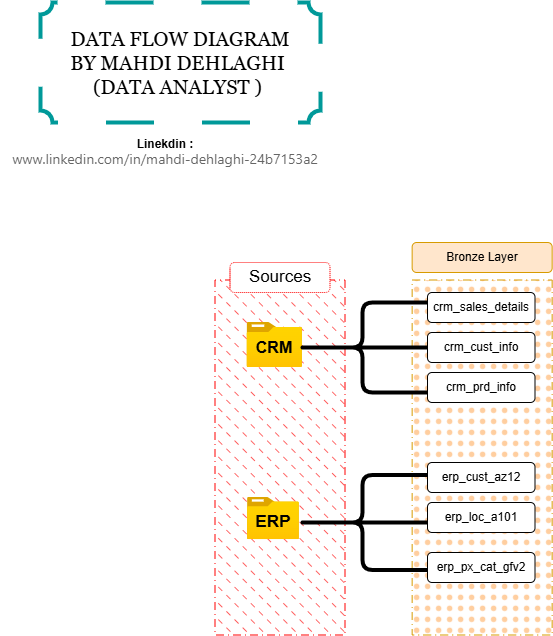

The diagram above was exported from draw.io. Its source (the exported page's mxGraphModel, read from the mxfile embedded in the PNG):
<mxGraphModel dx="1930" dy="1810" grid="1" gridSize="10" guides="1" tooltips="1" connect="1" arrows="1" fold="1" page="1" pageScale="1" pageWidth="850" pageHeight="1100" math="0" shadow="0">
  <root>
    <mxCell id="0" />
    <mxCell id="1" parent="0" />
    <mxCell id="g15y3OxjpTasw1SGaqsJ-3" parent="1" style="rounded=0;whiteSpace=wrap;html=1;rotation=90;fillColor=#FF3333;dashed=1;dashPattern=8 4 1 4;strokeColor=#FF0000;fillStyle=dashed;" value="" vertex="1">
      <mxGeometry height="130" width="355" x="-5" y="240" as="geometry" />
    </mxCell>
    <mxCell id="g15y3OxjpTasw1SGaqsJ-4" parent="1" style="rounded=1;whiteSpace=wrap;html=1;fillColor=default;strokeColor=#FF0000;dashed=1;dashPattern=1 1;" value="&lt;font style=&quot;font-size: 17px;&quot;&gt;Sources&lt;/font&gt;" vertex="1">
      <mxGeometry height="30" width="100" x="122.5" y="110" as="geometry" />
    </mxCell>
    <mxCell id="g15y3OxjpTasw1SGaqsJ-7" parent="1" style="image;aspect=fixed;html=1;points=[];align=center;fontSize=12;image=img/lib/azure2/general/Folder_Blank.svg;" value="" vertex="1">
      <mxGeometry height="45" width="55.45" x="139.55" y="170" as="geometry" />
    </mxCell>
    <mxCell id="g15y3OxjpTasw1SGaqsJ-8" parent="1" style="image;aspect=fixed;html=1;points=[];align=center;fontSize=12;image=img/lib/azure2/general/Folder_Blank.svg;" value="" vertex="1">
      <mxGeometry height="42.14" width="51.93" x="140" y="345" as="geometry" />
    </mxCell>
    <mxCell id="g15y3OxjpTasw1SGaqsJ-9" parent="1" style="text;html=1;whiteSpace=wrap;strokeColor=none;fillColor=none;align=center;verticalAlign=middle;rounded=0;autosize=1;resizable=0;" value="&lt;font style=&quot;font-size: 16px;&quot;&gt;&lt;b style=&quot;&quot;&gt;CRM&lt;/b&gt;&lt;/font&gt;" vertex="1">
      <mxGeometry height="30" width="60" x="137.28000000000003" y="180" as="geometry" />
    </mxCell>
    <mxCell id="g15y3OxjpTasw1SGaqsJ-10" parent="1" style="text;html=1;whiteSpace=wrap;strokeColor=none;fillColor=none;align=center;verticalAlign=middle;rounded=0;autosize=1;resizable=0;" value="&lt;font style=&quot;font-size: 17px;&quot;&gt;&lt;b style=&quot;&quot;&gt;ERP&lt;/b&gt;&lt;/font&gt;" vertex="1">
      <mxGeometry height="30" width="60" x="135.97" y="355" as="geometry" />
    </mxCell>
    <mxCell id="g15y3OxjpTasw1SGaqsJ-12" parent="1" style="rounded=0;whiteSpace=wrap;html=1;rotation=90;fillColor=#FFCE9F;dashed=1;dashPattern=8 4 1 4;strokeColor=#d79b00;fillStyle=dots;" value="" vertex="1">
      <mxGeometry height="140" width="355" x="197.15" y="235" as="geometry" />
    </mxCell>
    <mxCell id="g15y3OxjpTasw1SGaqsJ-13" parent="1" style="rounded=1;whiteSpace=wrap;html=1;fillColor=#ffe6cc;strokeColor=#d79b00;" value="Bronze Layer" vertex="1">
      <mxGeometry height="30" width="140" x="304.65" y="90" as="geometry" />
    </mxCell>
    <mxCell id="g15y3OxjpTasw1SGaqsJ-14" parent="1" style="rounded=1;whiteSpace=wrap;html=1;fillStyle=auto;fillColor=default;" value="crm_prd_info" vertex="1">
      <mxGeometry height="30" width="107.5" x="320" y="220" as="geometry" />
    </mxCell>
    <mxCell id="g15y3OxjpTasw1SGaqsJ-15" parent="1" style="rounded=1;whiteSpace=wrap;html=1;" value="crm_sales_details" vertex="1">
      <mxGeometry height="30" width="107.5" x="320" y="140" as="geometry" />
    </mxCell>
    <mxCell id="g15y3OxjpTasw1SGaqsJ-16" parent="1" style="rounded=1;whiteSpace=wrap;html=1;" value="crm_cust_info" vertex="1">
      <mxGeometry height="30" width="107.5" x="320" y="180" as="geometry" />
    </mxCell>
    <mxCell id="g15y3OxjpTasw1SGaqsJ-29" parent="1" style="shape=curlyBracket;whiteSpace=wrap;html=1;rounded=1;labelPosition=left;verticalLabelPosition=middle;align=right;verticalAlign=middle;fontStyle=0;strokeWidth=4;" value="" vertex="1">
      <mxGeometry height="90" width="130" x="190" y="150" as="geometry" />
    </mxCell>
    <mxCell id="g15y3OxjpTasw1SGaqsJ-30" parent="1" style="line;strokeWidth=4;html=1;perimeter=backbonePerimeter;points=[];outlineConnect=0;" value="" vertex="1">
      <mxGeometry height="10" width="70" x="250" y="190" as="geometry" />
    </mxCell>
    <mxCell id="g15y3OxjpTasw1SGaqsJ-35" parent="1" style="rounded=1;whiteSpace=wrap;html=1;fillStyle=auto;fillColor=default;" value="erp_px_cat_gfv2" vertex="1">
      <mxGeometry height="30" width="107.5" x="320" y="400" as="geometry" />
    </mxCell>
    <mxCell id="g15y3OxjpTasw1SGaqsJ-36" parent="1" style="rounded=1;whiteSpace=wrap;html=1;" value="erp_cust_az12" vertex="1">
      <mxGeometry height="30" width="107.5" x="320" y="310" as="geometry" />
    </mxCell>
    <mxCell id="g15y3OxjpTasw1SGaqsJ-37" parent="1" style="rounded=1;whiteSpace=wrap;html=1;" value="erp_loc_a101" vertex="1">
      <mxGeometry height="30" width="107.5" x="320" y="350" as="geometry" />
    </mxCell>
    <mxCell id="g15y3OxjpTasw1SGaqsJ-38" parent="1" style="line;strokeWidth=4;html=1;perimeter=backbonePerimeter;points=[];outlineConnect=0;" value="" vertex="1">
      <mxGeometry height="10" width="70" x="250" y="365" as="geometry" />
    </mxCell>
    <mxCell id="g15y3OxjpTasw1SGaqsJ-39" parent="1" style="shape=curlyBracket;whiteSpace=wrap;html=1;rounded=1;labelPosition=left;verticalLabelPosition=middle;align=right;verticalAlign=middle;size=0.5;strokeWidth=4;" value="" vertex="1">
      <mxGeometry height="95" width="130" x="190" y="322.5" as="geometry" />
    </mxCell>
    <mxCell id="g15y3OxjpTasw1SGaqsJ-42" parent="1" style="verticalLabelPosition=bottom;verticalAlign=top;html=1;shape=mxgraph.basic.plaque;dx=6;whiteSpace=wrap;dashed=1;dashPattern=12 12;strokeColor=#009999;strokeWidth=4;" value="" vertex="1">
      <mxGeometry height="120" width="280" x="-67" y="-150" as="geometry" />
    </mxCell>
    <mxCell id="g15y3OxjpTasw1SGaqsJ-43" parent="1" style="text;html=1;whiteSpace=wrap;strokeColor=none;fillColor=none;align=center;verticalAlign=middle;rounded=0;autosize=1;resizable=0;" value="&lt;font style=&quot;font-size: 20px;&quot; face=&quot;Georgia&quot;&gt;DATA FLOW DIAGRAM&lt;/font&gt;&lt;div&gt;&lt;font style=&quot;font-size: 20px;&quot; face=&quot;Georgia&quot;&gt;BY MAHDI DEHLAGHI&amp;nbsp;&lt;/font&gt;&lt;/div&gt;&lt;div&gt;&lt;font style=&quot;font-size: 20px;&quot; face=&quot;Georgia&quot;&gt;(DATA ANALYST )&amp;nbsp;&lt;/font&gt;&lt;/div&gt;" vertex="1">
      <mxGeometry height="90" width="240" x="-47" y="-135" as="geometry" />
    </mxCell>
    <mxCell id="g15y3OxjpTasw1SGaqsJ-45" parent="1" style="text;html=1;whiteSpace=wrap;strokeColor=none;fillColor=none;align=center;verticalAlign=middle;rounded=0;autosize=1;resizable=0;" value="&lt;b&gt;Linekdin :&lt;/b&gt;&lt;div&gt;&lt;span style=&quot;color: rgba(0, 0, 0, 0.6); font-family: system-ui, -apple-system, BlinkMacSystemFont, &amp;quot;Segoe UI&amp;quot;, Roboto, Ubuntu, Oxygen, Cantarell, &amp;quot;Fira Sans&amp;quot;, &amp;quot;Droid Sans&amp;quot;, &amp;quot;Helvetica Neue&amp;quot;, Arial, sans-serif, &amp;quot;Apple Color Emoji&amp;quot;, &amp;quot;Segoe UI Emoji&amp;quot;, &amp;quot;Segoe UI Symbol&amp;quot;; font-size: 14px; text-align: start; white-space-collapse: preserve; background-color: rgb(255, 255, 255);&quot;&gt;www.linkedin.com/in/mahdi-dehlaghi-24b7153a2&lt;/span&gt;&lt;/div&gt;" vertex="1">
      <mxGeometry height="40" width="330" x="-107.5" y="-20" as="geometry" />
    </mxCell>
  </root>
</mxGraphModel>